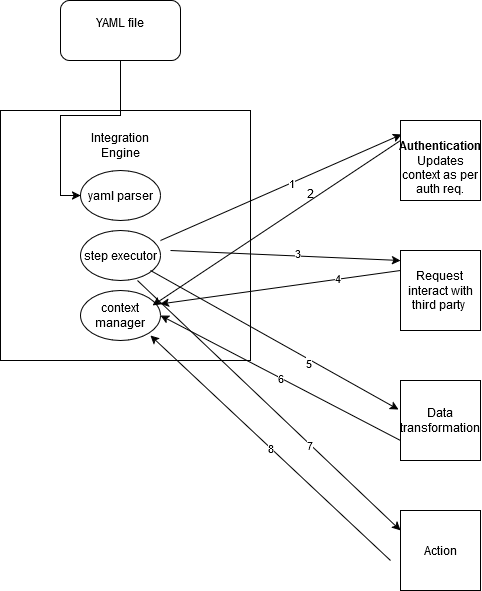

The diagram above was exported from draw.io. Its source (the exported page's mxGraphModel, read from the mxfile embedded in the PNG):
<mxGraphModel dx="1762" dy="2041" grid="1" gridSize="10" guides="1" tooltips="1" connect="1" arrows="1" fold="1" page="1" pageScale="1" pageWidth="850" pageHeight="1100" math="0" shadow="0">
  <root>
    <mxCell id="0" />
    <mxCell id="1" parent="0" />
    <mxCell id="Xi-ev0smcsrUW9nW_dy5-1" value="" style="whiteSpace=wrap;html=1;aspect=fixed;" vertex="1" parent="1">
      <mxGeometry x="40" y="70" width="250" height="250" as="geometry" />
    </mxCell>
    <mxCell id="Xi-ev0smcsrUW9nW_dy5-2" value="&lt;br&gt;&lt;b&gt;Authentication&lt;/b&gt;&lt;br&gt;Updates context as per auth req. " style="whiteSpace=wrap;html=1;aspect=fixed;" vertex="1" parent="1">
      <mxGeometry x="440" y="80" width="80" height="80" as="geometry" />
    </mxCell>
    <mxCell id="Xi-ev0smcsrUW9nW_dy5-3" value="Request&lt;br&gt;interact with third party&amp;nbsp; " style="whiteSpace=wrap;html=1;aspect=fixed;" vertex="1" parent="1">
      <mxGeometry x="440" y="210" width="80" height="80" as="geometry" />
    </mxCell>
    <mxCell id="Xi-ev0smcsrUW9nW_dy5-4" value="Data transformation" style="whiteSpace=wrap;html=1;aspect=fixed;" vertex="1" parent="1">
      <mxGeometry x="440" y="340" width="80" height="80" as="geometry" />
    </mxCell>
    <mxCell id="Xi-ev0smcsrUW9nW_dy5-5" value="Action" style="whiteSpace=wrap;html=1;aspect=fixed;" vertex="1" parent="1">
      <mxGeometry x="440" y="470" width="80" height="80" as="geometry" />
    </mxCell>
    <mxCell id="Xi-ev0smcsrUW9nW_dy5-9" value="yaml parser" style="ellipse;whiteSpace=wrap;html=1;" vertex="1" parent="1">
      <mxGeometry x="120" y="130" width="80" height="50" as="geometry" />
    </mxCell>
    <mxCell id="Xi-ev0smcsrUW9nW_dy5-10" value="&lt;div&gt;step executor&lt;/div&gt;" style="ellipse;whiteSpace=wrap;html=1;" vertex="1" parent="1">
      <mxGeometry x="120" y="190" width="80" height="50" as="geometry" />
    </mxCell>
    <mxCell id="Xi-ev0smcsrUW9nW_dy5-11" value="&lt;div&gt;context&lt;br&gt;manager&lt;br&gt;&lt;/div&gt;" style="ellipse;whiteSpace=wrap;html=1;" vertex="1" parent="1">
      <mxGeometry x="120" y="250" width="80" height="50" as="geometry" />
    </mxCell>
    <mxCell id="Xi-ev0smcsrUW9nW_dy5-12" value="Integration Engine" style="text;html=1;align=center;verticalAlign=middle;whiteSpace=wrap;rounded=0;" vertex="1" parent="1">
      <mxGeometry x="130" y="90" width="60" height="30" as="geometry" />
    </mxCell>
    <mxCell id="Xi-ev0smcsrUW9nW_dy5-29" value="" style="endArrow=classic;html=1;rounded=0;exitX=0;exitY=0.25;exitDx=0;exitDy=0;entryX=0.9;entryY=0.3;entryDx=0;entryDy=0;entryPerimeter=0;" edge="1" parent="1" source="Xi-ev0smcsrUW9nW_dy5-2" target="Xi-ev0smcsrUW9nW_dy5-11">
      <mxGeometry width="50" height="50" relative="1" as="geometry">
        <mxPoint x="350" y="174.55" as="sourcePoint" />
        <mxPoint x="200" y="215.459090909091" as="targetPoint" />
      </mxGeometry>
    </mxCell>
    <mxCell id="Xi-ev0smcsrUW9nW_dy5-31" value="" style="endArrow=classic;html=1;rounded=0;exitX=0;exitY=0.25;exitDx=0;exitDy=0;" edge="1" parent="1" source="Xi-ev0smcsrUW9nW_dy5-3">
      <mxGeometry width="50" height="50" relative="1" as="geometry">
        <mxPoint x="440" y="148" as="sourcePoint" />
        <mxPoint x="200" y="263.459090909091" as="targetPoint" />
      </mxGeometry>
    </mxCell>
    <mxCell id="Xi-ev0smcsrUW9nW_dy5-33" value="4" style="edgeLabel;html=1;align=center;verticalAlign=middle;resizable=0;points=[];" vertex="1" connectable="0" parent="Xi-ev0smcsrUW9nW_dy5-31">
      <mxGeometry x="-0.4677" y="-1" relative="1" as="geometry">
        <mxPoint as="offset" />
      </mxGeometry>
    </mxCell>
    <mxCell id="Xi-ev0smcsrUW9nW_dy5-32" value="2" style="text;html=1;align=center;verticalAlign=middle;resizable=0;points=[];autosize=1;strokeColor=none;fillColor=none;" vertex="1" parent="1">
      <mxGeometry x="335" y="138" width="30" height="30" as="geometry" />
    </mxCell>
    <mxCell id="Xi-ev0smcsrUW9nW_dy5-35" value="6" style="endArrow=classic;html=1;rounded=0;exitX=0;exitY=0.25;exitDx=0;exitDy=0;entryX=1;entryY=0.5;entryDx=0;entryDy=0;" edge="1" parent="1" target="Xi-ev0smcsrUW9nW_dy5-11">
      <mxGeometry width="50" height="50" relative="1" as="geometry">
        <mxPoint x="440" y="400" as="sourcePoint" />
        <mxPoint x="200" y="433.459090909091" as="targetPoint" />
      </mxGeometry>
    </mxCell>
    <mxCell id="Xi-ev0smcsrUW9nW_dy5-38" value="8" style="endArrow=classic;html=1;rounded=0;entryX=1;entryY=0.5;entryDx=0;entryDy=0;" edge="1" parent="1">
      <mxGeometry width="50" height="50" relative="1" as="geometry">
        <mxPoint x="430" y="520" as="sourcePoint" />
        <mxPoint x="190" y="295" as="targetPoint" />
      </mxGeometry>
    </mxCell>
    <mxCell id="Xi-ev0smcsrUW9nW_dy5-39" value="" style="endArrow=classic;html=1;rounded=0;entryX=0.013;entryY=0.175;entryDx=0;entryDy=0;entryPerimeter=0;" edge="1" parent="1" target="Xi-ev0smcsrUW9nW_dy5-2">
      <mxGeometry width="50" height="50" relative="1" as="geometry">
        <mxPoint x="200" y="200" as="sourcePoint" />
        <mxPoint x="250" y="150" as="targetPoint" />
      </mxGeometry>
    </mxCell>
    <mxCell id="Xi-ev0smcsrUW9nW_dy5-40" value="1" style="edgeLabel;html=1;align=center;verticalAlign=middle;resizable=0;points=[];" vertex="1" connectable="0" parent="Xi-ev0smcsrUW9nW_dy5-39">
      <mxGeometry x="0.0882" relative="1" as="geometry">
        <mxPoint as="offset" />
      </mxGeometry>
    </mxCell>
    <mxCell id="Xi-ev0smcsrUW9nW_dy5-41" value="" style="endArrow=classic;html=1;rounded=0;entryX=0;entryY=0.125;entryDx=0;entryDy=0;entryPerimeter=0;" edge="1" parent="1" target="Xi-ev0smcsrUW9nW_dy5-3">
      <mxGeometry width="50" height="50" relative="1" as="geometry">
        <mxPoint x="210" y="210" as="sourcePoint" />
        <mxPoint x="451" y="104" as="targetPoint" />
      </mxGeometry>
    </mxCell>
    <mxCell id="Xi-ev0smcsrUW9nW_dy5-43" value="3" style="edgeLabel;html=1;align=center;verticalAlign=middle;resizable=0;points=[];" vertex="1" connectable="0" parent="Xi-ev0smcsrUW9nW_dy5-41">
      <mxGeometry x="0.0943" y="3" relative="1" as="geometry">
        <mxPoint as="offset" />
      </mxGeometry>
    </mxCell>
    <mxCell id="Xi-ev0smcsrUW9nW_dy5-44" value="" style="endArrow=classic;html=1;rounded=0;entryX=-0.025;entryY=0.363;entryDx=0;entryDy=0;entryPerimeter=0;" edge="1" parent="1" target="Xi-ev0smcsrUW9nW_dy5-4">
      <mxGeometry width="50" height="50" relative="1" as="geometry">
        <mxPoint x="190" y="230" as="sourcePoint" />
        <mxPoint x="240" y="180" as="targetPoint" />
      </mxGeometry>
    </mxCell>
    <mxCell id="Xi-ev0smcsrUW9nW_dy5-45" value="5" style="edgeLabel;html=1;align=center;verticalAlign=middle;resizable=0;points=[];" vertex="1" connectable="0" parent="Xi-ev0smcsrUW9nW_dy5-44">
      <mxGeometry x="0.2894" y="-4" relative="1" as="geometry">
        <mxPoint as="offset" />
      </mxGeometry>
    </mxCell>
    <mxCell id="Xi-ev0smcsrUW9nW_dy5-47" value="" style="endArrow=classic;html=1;rounded=0;entryX=0;entryY=0.25;entryDx=0;entryDy=0;" edge="1" parent="1" target="Xi-ev0smcsrUW9nW_dy5-5">
      <mxGeometry width="50" height="50" relative="1" as="geometry">
        <mxPoint x="177" y="240" as="sourcePoint" />
        <mxPoint x="425" y="379" as="targetPoint" />
      </mxGeometry>
    </mxCell>
    <mxCell id="Xi-ev0smcsrUW9nW_dy5-50" value="7" style="edgeLabel;html=1;align=center;verticalAlign=middle;resizable=0;points=[];" vertex="1" connectable="0" parent="Xi-ev0smcsrUW9nW_dy5-47">
      <mxGeometry x="0.3124" y="-1" relative="1" as="geometry">
        <mxPoint as="offset" />
      </mxGeometry>
    </mxCell>
    <mxCell id="Xi-ev0smcsrUW9nW_dy5-52" style="edgeStyle=orthogonalEdgeStyle;rounded=0;orthogonalLoop=1;jettySize=auto;html=1;exitX=0.5;exitY=1;exitDx=0;exitDy=0;entryX=0;entryY=0.5;entryDx=0;entryDy=0;" edge="1" parent="1" source="Xi-ev0smcsrUW9nW_dy5-51" target="Xi-ev0smcsrUW9nW_dy5-9">
      <mxGeometry relative="1" as="geometry" />
    </mxCell>
    <mxCell id="Xi-ev0smcsrUW9nW_dy5-51" value="YAML file&lt;div&gt;&lt;br/&gt;&lt;/div&gt;" style="rounded=1;whiteSpace=wrap;html=1;" vertex="1" parent="1">
      <mxGeometry x="100" y="-40" width="120" height="60" as="geometry" />
    </mxCell>
  </root>
</mxGraphModel>